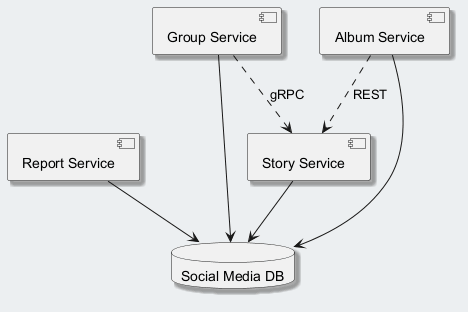

The diagram above was rendered by PlantUML. Its source (embedded in the PNG):
@startuml
skinparam backgroundColor #ECEFF1
skinparam classBackgroundColor #FFFFFF
skinparam classBorderColor #455A64
skinparam shadowing true
component "Report Service" as C_ReportService
component "Group Service" as C_GroupService
component "Album Service" as C_AlbumService
component "Story Service" as C_StoryService
database "Social Media DB" as DB_social_media
C_ReportService --> DB_social_media
C_GroupService --> DB_social_media
C_AlbumService --> DB_social_media
C_StoryService --> DB_social_media
C_GroupService ..> C_StoryService : gRPC
C_AlbumService ..> C_StoryService : REST
@enduml